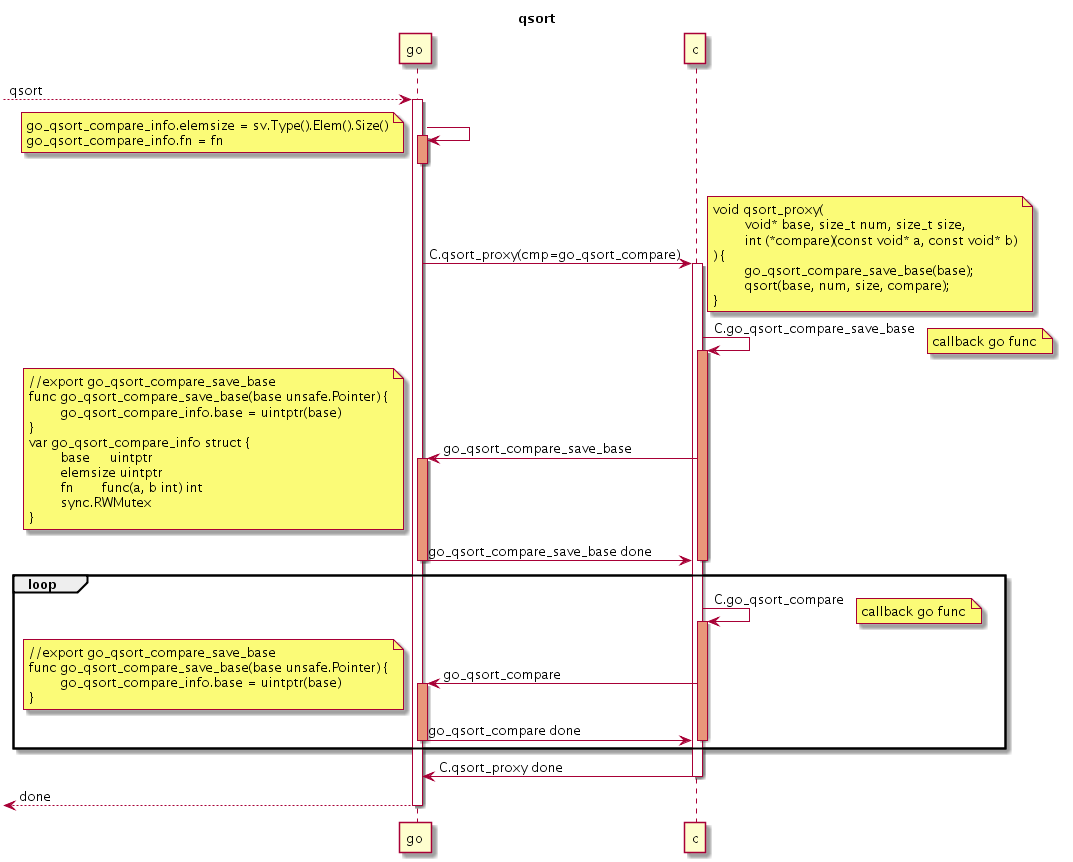

The diagram above was rendered by PlantUML. Its source (embedded in the PNG):
@startuml

title qsort

participant go
participant c

[--> go: qsort
activate go

go -> go
activate go #DarkSalmon
note left
	go_qsort_compare_info.elemsize = sv.Type().Elem().Size()
	go_qsort_compare_info.fn = fn
end note

deactivate go

go -> c: C.qsort_proxy(cmp=go_qsort_compare)
activate c
note right
void qsort_proxy(
	void* base, size_t num, size_t size,
	int (*compare)(const void* a, const void* b)
) {
	go_qsort_compare_save_base(base);
	qsort(base, num, size, compare);
}
end note

	c -> c: C.go_qsort_compare_save_base
	activate c #DarkSalmon
	note right: callback go func

	go <- c: go_qsort_compare_save_base
	activate go #DarkSalmon
	note left
		//export go_qsort_compare_save_base
		func go_qsort_compare_save_base(base unsafe.Pointer) {
			go_qsort_compare_info.base = uintptr(base)
		}
		var go_qsort_compare_info struct {
			base     uintptr
			elemsize uintptr
			fn       func(a, b int) int
			sync.RWMutex
		}
	end note

	go -> c: go_qsort_compare_save_base done
	deactivate go

	deactivate c

loop
	c -> c: C.go_qsort_compare
	activate c #DarkSalmon
	note right: callback go func

	c -> go: go_qsort_compare
	activate go #DarkSalmon
	note left
		//export go_qsort_compare_save_base
		func go_qsort_compare_save_base(base unsafe.Pointer) {
			go_qsort_compare_info.base = uintptr(base)
		}
	end note

	go -> c: go_qsort_compare done
	deactivate go

	deactivate c
end

go <- c: C.qsort_proxy done
deactivate c

[<-- go: done
deactivate go

@enduml